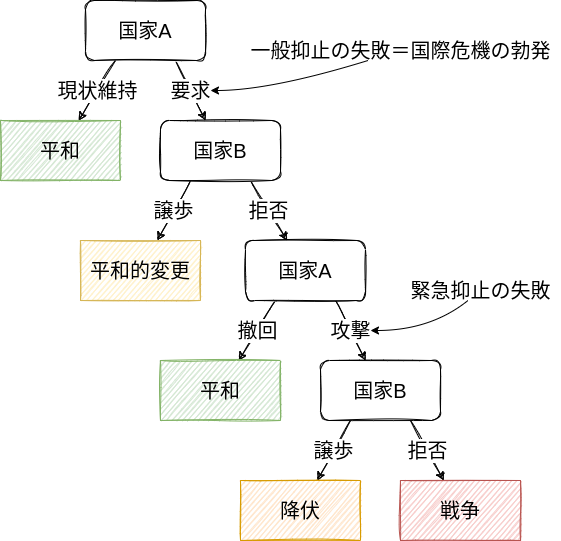

The diagram above was exported from draw.io. Its source (the exported page's mxGraphModel, read from the mxfile embedded in the PNG):
<mxGraphModel dx="1374" dy="777" grid="1" gridSize="10" guides="1" tooltips="1" connect="1" arrows="1" fold="1" page="1" pageScale="1" pageWidth="850" pageHeight="1100" math="0" shadow="0">
  <root>
    <mxCell id="0" />
    <mxCell id="1" parent="0" />
    <mxCell id="5" value="現状維持" style="edgeStyle=none;html=1;exitX=0.25;exitY=1;exitDx=0;exitDy=0;fontSize=20;sketch=1;" parent="1" source="2" target="3" edge="1">
      <mxGeometry relative="1" as="geometry" />
    </mxCell>
    <mxCell id="7" value="要求" style="edgeStyle=none;sketch=1;html=1;exitX=0.75;exitY=1;exitDx=0;exitDy=0;fontSize=20;" parent="1" source="2" target="6" edge="1">
      <mxGeometry relative="1" as="geometry" />
    </mxCell>
    <mxCell id="2" value="&lt;font style=&quot;font-size: 20px&quot;&gt;国家A&lt;/font&gt;" style="whiteSpace=wrap;html=1;sketch=1;rounded=1;" parent="1" vertex="1">
      <mxGeometry x="125" y="40" width="120" height="60" as="geometry" />
    </mxCell>
    <mxCell id="3" value="平和" style="whiteSpace=wrap;html=1;rounded=0;sketch=1;fontSize=20;fillColor=#d5e8d4;strokeColor=#82b366;" parent="1" vertex="1">
      <mxGeometry x="40" y="160" width="120" height="60" as="geometry" />
    </mxCell>
    <mxCell id="10" value="譲歩" style="edgeStyle=none;sketch=1;html=1;exitX=0.25;exitY=1;exitDx=0;exitDy=0;fontSize=20;" parent="1" source="6" target="8" edge="1">
      <mxGeometry relative="1" as="geometry" />
    </mxCell>
    <mxCell id="11" value="拒否" style="edgeStyle=none;sketch=1;html=1;exitX=0.75;exitY=1;exitDx=0;exitDy=0;fontSize=20;" parent="1" source="6" target="14" edge="1">
      <mxGeometry relative="1" as="geometry">
        <mxPoint x="323.33333333333326" y="280" as="targetPoint" />
      </mxGeometry>
    </mxCell>
    <mxCell id="6" value="&lt;font style=&quot;font-size: 20px&quot;&gt;国家B&lt;/font&gt;" style="whiteSpace=wrap;html=1;sketch=1;rounded=1;" parent="1" vertex="1">
      <mxGeometry x="200" y="160" width="120" height="60" as="geometry" />
    </mxCell>
    <mxCell id="8" value="平和的変更" style="whiteSpace=wrap;html=1;rounded=0;sketch=1;fontSize=20;fillColor=#fff2cc;strokeColor=#d6b656;" parent="1" vertex="1">
      <mxGeometry x="120" y="280" width="120" height="60" as="geometry" />
    </mxCell>
    <mxCell id="12" value="撤回" style="edgeStyle=none;html=1;exitX=0.25;exitY=1;exitDx=0;exitDy=0;fontSize=20;sketch=1;" parent="1" source="14" target="15" edge="1">
      <mxGeometry relative="1" as="geometry" />
    </mxCell>
    <mxCell id="13" value="攻撃" style="edgeStyle=none;sketch=1;html=1;exitX=0.75;exitY=1;exitDx=0;exitDy=0;fontSize=20;" parent="1" source="14" target="18" edge="1">
      <mxGeometry relative="1" as="geometry" />
    </mxCell>
    <mxCell id="14" value="&lt;font style=&quot;font-size: 20px&quot;&gt;国家A&lt;/font&gt;" style="whiteSpace=wrap;html=1;sketch=1;rounded=1;" parent="1" vertex="1">
      <mxGeometry x="285" y="280" width="120" height="60" as="geometry" />
    </mxCell>
    <mxCell id="15" value="平和" style="whiteSpace=wrap;html=1;rounded=0;sketch=1;fontSize=20;fillColor=#d5e8d4;strokeColor=#82b366;" parent="1" vertex="1">
      <mxGeometry x="200" y="400" width="120" height="60" as="geometry" />
    </mxCell>
    <mxCell id="16" value="譲歩" style="edgeStyle=none;sketch=1;html=1;exitX=0.25;exitY=1;exitDx=0;exitDy=0;fontSize=20;" parent="1" source="18" target="26" edge="1">
      <mxGeometry relative="1" as="geometry">
        <mxPoint x="356.66666666666674" y="520" as="targetPoint" />
      </mxGeometry>
    </mxCell>
    <mxCell id="17" value="拒否" style="edgeStyle=none;sketch=1;html=1;exitX=0.75;exitY=1;exitDx=0;exitDy=0;fontSize=20;" parent="1" source="18" target="27" edge="1">
      <mxGeometry relative="1" as="geometry">
        <mxPoint x="483.33333333333326" y="520" as="targetPoint" />
      </mxGeometry>
    </mxCell>
    <mxCell id="18" value="&lt;font style=&quot;font-size: 20px&quot;&gt;国家B&lt;/font&gt;" style="whiteSpace=wrap;html=1;sketch=1;rounded=1;" parent="1" vertex="1">
      <mxGeometry x="360" y="400" width="120" height="60" as="geometry" />
    </mxCell>
    <mxCell id="26" value="降伏" style="whiteSpace=wrap;html=1;rounded=0;sketch=1;fontSize=20;fillColor=#ffe6cc;strokeColor=#d79b00;" parent="1" vertex="1">
      <mxGeometry x="280" y="520" width="120" height="60" as="geometry" />
    </mxCell>
    <mxCell id="27" value="戦争" style="whiteSpace=wrap;html=1;rounded=0;sketch=1;fontSize=20;fillColor=#f8cecc;strokeColor=#b85450;" parent="1" vertex="1">
      <mxGeometry x="440" y="520" width="120" height="60" as="geometry" />
    </mxCell>
    <mxCell id="31" style="edgeStyle=none;html=1;fontSize=20;curved=1;" parent="1" source="28" edge="1">
      <mxGeometry relative="1" as="geometry">
        <mxPoint x="250" y="130" as="targetPoint" />
        <Array as="points">
          <mxPoint x="310" y="130" />
        </Array>
      </mxGeometry>
    </mxCell>
    <mxCell id="28" value="&lt;font style=&quot;font-size: 20px&quot;&gt;一般抑止の失敗＝国際危機の勃発&lt;/font&gt;" style="text;html=1;resizable=0;autosize=1;align=center;verticalAlign=middle;points=[];fillColor=none;strokeColor=none;rounded=0;" parent="1" vertex="1">
      <mxGeometry x="280" y="80" width="320" height="20" as="geometry" />
    </mxCell>
    <mxCell id="32" value="&lt;font style=&quot;font-size: 20px&quot;&gt;緊急抑止の失敗&lt;/font&gt;" style="text;html=1;resizable=0;autosize=1;align=center;verticalAlign=middle;points=[];fillColor=none;strokeColor=none;rounded=0;" parent="1" vertex="1">
      <mxGeometry x="440" y="320" width="160" height="20" as="geometry" />
    </mxCell>
    <mxCell id="33" style="edgeStyle=none;html=1;fontSize=20;curved=1;" parent="1" edge="1">
      <mxGeometry relative="1" as="geometry">
        <mxPoint x="410" y="370" as="targetPoint" />
        <mxPoint x="507.5" y="340" as="sourcePoint" />
        <Array as="points">
          <mxPoint x="470" y="370" />
        </Array>
      </mxGeometry>
    </mxCell>
  </root>
</mxGraphModel>